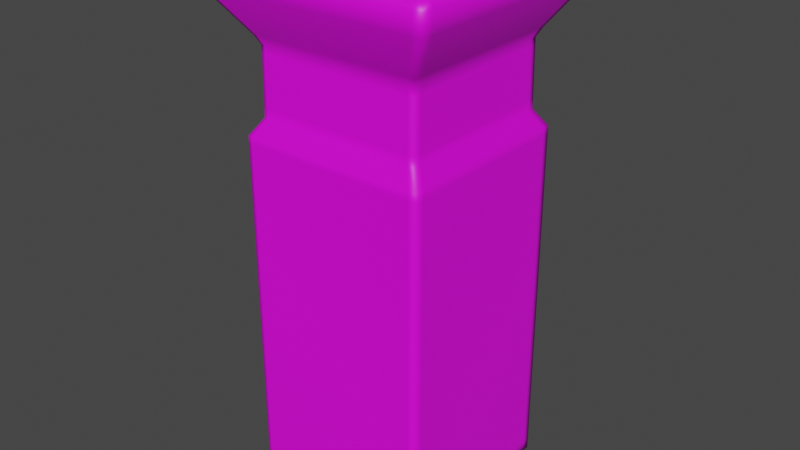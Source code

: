 # Source: tone.blend  (saved by Blender 2.90.8; exported with 4.5.12 LTS)
import bpy
from mathutils import Matrix  # noqa: F401  (used for matrix-valued properties, if any)

bpy.ops.wm.read_factory_settings(use_empty=True)
scene = bpy.context.scene
scene.name = 'Scene'

# ---- collections
col_collection = bpy.data.collections.new('Collection'); scene.collection.children.link(col_collection)

# ---- images (referenced by path relative to the original .blend; pixels are not part of the script)
import os
ASSET_DIR = os.environ.get("B2B_ASSET_DIR", "")  # directory of the original .blend (textures are referenced by path, not embedded)
HERE = os.path.dirname(os.path.abspath(__file__))  # packed textures are extracted next to this script under _unpacked/

def load_image(name, relpath, width, height, colorspace="sRGB"):
    """Load a texture the original file referenced (path relative to the .blend, or extracted next to this script)."""
    p = next((c for c in (os.path.join(HERE, relpath), os.path.join(ASSET_DIR, relpath)) if relpath and os.path.exists(c)), "")
    if p:
        img = bpy.data.images.load(p, check_existing=True)
        img.name = name
    else:  # same state as the original file: an image datablock whose file is absent (Cycles renders it pink)
        img = bpy.data.images.new(name, width, height)
        img.source = "FILE"
        img.filepath = "//" + (relpath or name)
    img.colorspace_settings.name = colorspace
    return img
img_tone = load_image('tone', 'Texture/tone.png', 1024, 1024, 'sRGB')

# ---- materials (node trees are filled in below, after node groups)
mat_material_001 = bpy.data.materials.new('Material.001')
mat_material_001.use_transparent_shadow = False

# ---- material node trees
mat_material_001.use_nodes = True; mat_material_001.node_tree.nodes.clear()
_N = mat_material_001.node_tree.nodes; _L = mat_material_001.node_tree.links
n0 = _N.new('ShaderNodeBsdfPrincipled'); n0.name = 'Principled BSDF'; n0.location = (10, 300)
n0.distribution = 'GGX'
n0.subsurface_method = 'BURLEY'
n0.inputs[3].default_value = 1.45
n0.inputs[27].default_value = (0.0, 0.0, 0.0, 1.0)
n0.inputs[28].default_value = 1.0
n1 = _N.new('ShaderNodeOutputMaterial'); n1.name = 'Material Output'; n1.location = (300, 300)
n2 = _N.new('ShaderNodeTexImage'); n2.name = 'Image Texture'; n2.location = (-280, 275)
n2.image = img_tone
_L.new(n0.outputs[0], n1.inputs[0])
_L.new(n2.outputs[0], n0.inputs[0])
n1.is_active_output = True

# ---- world
world_world = bpy.data.worlds.new('World'); scene.world = world_world
world_world.use_nodes = True; world_world.node_tree.nodes.clear()
_N = world_world.node_tree.nodes; _L = world_world.node_tree.links
n0 = _N.new('ShaderNodeOutputWorld'); n0.name = 'World Output'; n0.location = (300, 300)
n1 = _N.new('ShaderNodeBackground'); n1.name = 'Background'; n1.location = (10, 300)
n1.inputs[0].default_value = (0.05088, 0.05088, 0.05088, 1.0)
_L.new(n1.outputs[0], n0.inputs[0])
n0.is_active_output = True
world_world.color = (0.05088, 0.05088, 0.05088)
world_world.use_sun_shadow = False
world_world.sun_shadow_jitter_overblur = 0.0

# ---- meshes
me_cube_001 = bpy.data.meshes.new('Cube.001')
me_cube_001.from_pydata([(-1.137, -1.137, -1.0), (-1.0, -1.0, 4.338), (-1.137, 1.137, -1.0), (-1.0, 1.0, 4.338), (1.137, -1.137, -1.0), (1.0, -1.0, 4.338), (1.137, 1.137, -1.0), (1.0, 1.0, 4.338), (-1.456, -1.456, 5.23), (-1.456, 1.456, 5.23), (1.456, 1.456, 5.23), (1.456, -1.456, 5.23), (-0.9058, -0.9058, 5.23), (-0.9058, 0.9058, 5.23), (0.9058, 0.9058, 5.23), (0.9058, -0.9058, 5.23), (-0.9058, -0.9058, 4.95), (-0.9058, 0.9058, 4.95), (0.9058, 0.9058, 4.95), (0.9058, -0.9058, 4.95), (-0.6313, -0.6313, 4.95), (-0.6313, 0.6313, 4.95), (0.6313, 0.6313, 4.95), (0.6313, -0.6313, 4.95), (-0.6313, -0.6313, 5.148), (-0.6313, 0.6313, 5.148), (0.6313, 0.6313, 5.148), (0.6313, -0.6313, 5.148), (-0.4669, -0.4669, 5.148), (-0.4669, 0.4669, 5.148), (0.4669, 0.4669, 5.148), (0.4669, -0.4669, 5.148), (-0.4669, -0.4669, 5.086), (-0.4669, 0.4669, 5.086), (0.4669, 0.4669, 5.086), (0.4669, -0.4669, 5.086), (-1.137, -1.137, 3.345), (-1.137, 1.137, 3.345), (1.137, 1.137, 3.345), (1.137, -1.137, 3.345), (-1.008, -1.008, 3.545), (-1.008, 1.008, 3.545), (1.008, 1.008, 3.545), (1.008, -1.008, 3.545), (-1.137, -1.017, -1.0), (-1.0, -0.8947, 4.338), (1.137, -1.017, -1.0), (1.0, -0.8947, 4.338), (-1.456, -1.302, 5.23), (1.456, -1.302, 5.23), (-0.9058, -0.8104, 5.23), (0.9058, -0.8104, 5.23), (-0.9058, -0.8104, 4.95), (0.9058, -0.8104, 4.95), (-0.6313, -0.5649, 4.95), (0.6313, -0.5649, 4.95), (-0.6313, -0.5649, 5.148), (0.6313, -0.5649, 5.148), (-0.4669, -0.4177, 5.148), (0.4669, -0.4177, 5.148), (-0.4669, -0.4177, 5.086), (0.4669, -0.4177, 5.086), (1.137, -1.017, 3.345), (-1.137, -1.017, 3.345), (1.008, -0.9018, 3.545), (-1.008, -0.9018, 3.545), (-1.0, 0.9176, 4.338), (1.137, 1.043, -1.0), (-1.456, 1.336, 5.23), (-0.9058, 0.8311, 5.23), (-0.9058, 0.8311, 4.95), (-0.6313, 0.5793, 4.95), (-0.6313, 0.5793, 5.148), (-0.4669, 0.4284, 5.148), (-0.4669, 0.4284, 5.086), (-1.137, 1.043, 3.345), (-1.008, 0.9249, 3.545), (-1.137, 1.043, -1.0), (1.0, 0.9176, 4.338), (1.456, 1.336, 5.23), (0.9058, 0.8311, 5.23), (0.9058, 0.8311, 4.95), (0.6313, 0.5793, 4.95), (0.6313, 0.5793, 5.148), (0.4669, 0.4284, 5.148), (0.4669, 0.4284, 5.086), (1.137, 1.043, 3.345), (1.008, 0.9249, 3.545), (1.044, 1.137, -1.0), (0.9185, 1.0, 4.338), (1.044, -1.137, -1.0), (0.9185, -1.0, 4.338), (1.337, 1.456, 5.23), (1.337, -1.456, 5.23), (0.832, 0.9058, 5.23), (0.832, -0.9058, 5.23), (0.832, 0.9058, 4.95), (0.832, -0.9058, 4.95), (0.5799, 0.6313, 4.95), (0.5799, -0.6313, 4.95), (0.5799, 0.6313, 5.148), (0.5799, -0.6313, 5.148), (0.4288, 0.4669, 5.148), (0.4288, -0.4669, 5.148), (0.4288, 0.4669, 5.086), (0.4288, -0.4669, 5.086), (1.044, -1.137, 3.345), (1.044, 1.137, 3.345), (0.9259, -1.008, 3.545), (0.9259, 1.008, 3.545), (0.4288, -0.4177, 5.086), (1.044, -1.017, -1.0), (1.044, 1.043, -1.0), (0.4288, 0.4284, 5.086), (-1.086, 1.137, -1.0), (-0.9557, -1.0, 4.338), (-1.391, -1.456, 5.23), (-0.8657, -0.9058, 5.23), (-0.8657, -0.9058, 4.95), (-0.6034, -0.6313, 4.95), (-0.6034, -0.6313, 5.148), (-0.4462, -0.4669, 5.148), (-0.4462, -0.4669, 5.086), (-1.086, -1.137, 3.345), (-0.9634, -1.008, 3.545), (-1.086, -1.017, -1.0), (-1.086, 1.043, -1.0), (-0.9557, 1.0, 4.338), (-1.086, -1.137, -1.0), (-1.391, 1.456, 5.23), (-0.8657, 0.9058, 5.23), (-0.8657, 0.9058, 4.95), (-0.6034, 0.6313, 4.95), (-0.6034, 0.6313, 5.148), (-0.4462, 0.4669, 5.148), (-0.4462, 0.4669, 5.086), (-1.086, 1.137, 3.345), (-0.9634, 1.008, 3.545), (-0.4462, -0.4177, 5.086), (-0.4462, 0.4284, 5.086), (-1.001, -1.001, 4.249), (-1.001, 1.001, 4.249), (1.001, 1.001, 4.249), (1.001, -1.001, 4.249), (1.001, -0.8955, 4.249), (-1.001, -0.8955, 4.249), (1.001, 0.9184, 4.249), (-1.001, 0.9184, 4.249), (0.9193, -1.001, 4.249), (0.9193, 1.001, 4.249), (-0.9566, 1.001, 4.249), (-0.9566, -1.001, 4.249), (-1.056, 1.056, 4.448), (1.056, 1.056, 4.448), (1.056, -1.056, 4.448), (-1.056, -1.056, 4.448), (-1.056, -0.9448, 4.448), (1.056, -0.9448, 4.448), (-1.056, 0.969, 4.448), (1.056, 0.969, 4.448), (0.97, -1.056, 4.448), (0.97, 1.056, 4.448), (-1.009, -1.056, 4.448), (-1.009, 1.056, 4.448), (-1.007, 1.007, 3.653), (1.007, 1.007, 3.653), (1.007, -1.007, 3.653), (1.007, -0.9009, 3.653), (-1.007, -0.9009, 3.653), (1.007, 0.9239, 3.653), (-1.007, 0.9239, 3.653), (0.9249, -1.007, 3.653), (0.9249, 1.007, 3.653), (-0.9623, 1.007, 3.653), (-0.9623, -1.007, 3.653), (-1.007, -1.007, 3.653), (-1.137, 1.137, 3.25), (1.137, 1.137, 3.25), (1.137, -1.137, 3.25), (-1.137, -1.137, 3.25), (-1.137, -1.017, 3.25), (1.137, -1.017, 3.25), (1.137, 1.043, 3.25), (-1.137, 1.043, 3.25), (1.044, 1.137, 3.25), (1.044, -1.137, 3.25), (-1.086, 1.137, 3.25), (-1.086, -1.137, 3.25), (-1.137, 1.137, -0.8573), (1.137, 1.137, -0.8573), (1.137, -1.137, -0.8573), (-1.137, -1.017, -0.8573), (1.137, -1.017, -0.8573), (1.137, 1.043, -0.8573), (-1.137, 1.043, -0.8573), (1.044, 1.137, -0.8573), (1.044, -1.137, -0.8573), (-1.086, 1.137, -0.8573), (-1.086, -1.137, -0.8573), (-1.137, -1.137, -0.8573), (0.9759, 0.9759, 5.23), (0.9759, -0.9759, 5.23), (-0.9759, -0.9759, 5.23), (-0.9759, 0.9759, 5.23), (-0.9759, -0.8731, 5.23), (0.9759, -0.8731, 5.23), (-0.9759, 0.8954, 5.23), (0.9759, 0.8954, 5.23), (0.8964, 0.9759, 5.23), (0.8964, -0.9759, 5.23), (-0.9327, -0.9759, 5.23), (-0.9327, 0.9759, 5.23), (1.362, -1.362, 5.312), (-1.362, 1.362, 5.312), (1.362, 1.362, 5.312), (-1.362, -1.362, 5.312), (-1.362, -1.219, 5.312), (1.362, -1.219, 5.312), (-1.362, 1.25, 5.312), (1.362, 1.25, 5.312), (1.251, 1.362, 5.312), (1.251, -1.362, 5.312), (-1.302, -1.362, 5.312), (-1.302, 1.362, 5.312), (-1.412, 1.412, 4.982), (-1.412, -1.412, 4.982), (-1.412, -1.263, 4.982), (1.412, -1.263, 4.982), (-1.412, 1.296, 4.982), (1.412, 1.296, 4.982), (1.297, -1.412, 4.982), (1.297, 1.412, 4.982), (-1.349, -1.412, 4.982), (-1.349, 1.412, 4.982), (1.412, 1.412, 4.982), (1.412, -1.412, 4.982), (0.9058, -0.9058, 5.029), (-0.9058, -0.9058, 5.029), (-0.9058, 0.9058, 5.029), (0.9058, 0.9058, 5.029), (-0.9058, -0.8104, 5.029), (0.9058, -0.8104, 5.029), (-0.9058, 0.8311, 5.029), (0.9058, 0.8311, 5.029), (0.832, 0.9058, 5.029), (0.832, -0.9058, 5.029), (-0.8657, -0.9058, 5.029), (-0.8657, 0.9058, 5.029), (0.8462, 0.8462, 4.95), (0.8462, -0.8462, 4.95), (-0.8462, -0.8462, 4.95), (-0.8462, 0.8462, 4.95), (-0.8462, -0.757, 4.95), (0.8462, -0.757, 4.95), (-0.8462, 0.7764, 4.95), (0.8462, 0.7764, 4.95), (0.7772, 0.8462, 4.95), (0.7772, -0.8462, 4.95), (-0.8087, -0.8462, 4.95), (-0.8087, 0.8462, 4.95), (-0.9058, -0.9058, 5.176), (0.9058, 0.9058, 5.176), (0.9058, -0.9058, 5.176), (-0.9058, 0.9058, 5.176), (-0.9058, -0.8104, 5.176), (0.9058, -0.8104, 5.176), (-0.9058, 0.8311, 5.176), (0.9058, 0.8311, 5.176), (0.832, 0.9058, 5.176), (0.832, -0.9058, 5.176), (-0.8657, -0.9058, 5.176), (-0.8657, 0.9058, 5.176), (0.6845, 0.6845, 4.95), (-0.6845, -0.6845, 4.95), (-0.6845, -0.6124, 4.95), (0.6845, -0.6124, 4.95), (-0.6845, 0.6281, 4.95), (0.6845, 0.6281, 4.95), (0.6287, 0.6845, 4.95), (0.6287, -0.6845, 4.95), (-0.6542, -0.6845, 4.95), (-0.6542, 0.6845, 4.95), (0.6845, -0.6845, 4.95), (-0.6845, 0.6845, 4.95), (0.6313, 0.6313, 5.017), (0.6313, -0.6313, 5.017), (-0.6313, -0.6313, 5.017), (-0.6313, 0.6313, 5.017), (-0.6313, -0.5649, 5.017), (0.6313, -0.5649, 5.017), (-0.6313, 0.5793, 5.017), (0.6313, 0.5793, 5.017), (0.5799, 0.6313, 5.017), (0.5799, -0.6313, 5.017), (-0.6034, -0.6313, 5.017), (-0.6034, 0.6313, 5.017), (0.6313, 0.6313, 5.102), (-0.6313, -0.6313, 5.102), (-0.6313, -0.5649, 5.102), (0.6313, -0.5649, 5.102), (-0.6313, 0.5793, 5.102), (0.6313, 0.5793, 5.102), (0.5799, 0.6313, 5.102), (0.5799, -0.6313, 5.102), (-0.6034, -0.6313, 5.102), (-0.6034, 0.6313, 5.102), (0.6313, -0.6313, 5.102), (-0.6313, 0.6313, 5.102), (0.5861, -0.5861, 5.148), (-0.5861, -0.5861, 5.148), (-0.5861, 0.5861, 5.148), (0.5861, 0.5861, 5.148), (-0.5861, -0.5244, 5.148), (0.5861, -0.5244, 5.148), (-0.5861, 0.5378, 5.148), (0.5861, 0.5378, 5.148), (0.5383, 0.5861, 5.148), (0.5383, -0.5861, 5.148), (-0.5601, -0.5861, 5.148), (-0.5601, 0.5861, 5.148), (0.513, -0.513, 5.148), (-0.513, 0.513, 5.148), (-0.513, -0.4589, 5.148), (0.513, -0.4589, 5.148), (-0.513, 0.4707, 5.148), (0.513, 0.4707, 5.148), (0.4712, 0.513, 5.148), (0.4712, -0.513, 5.148), (-0.4902, -0.513, 5.148), (-0.4902, 0.513, 5.148), (-0.513, -0.513, 5.148), (0.513, 0.513, 5.148), (-0.1659, -0.1467, 5.086), (0.1485, -0.1467, 5.086), (-0.1659, 0.1574, 5.086), (0.1485, 0.1574, 5.086), (-0.1425, -0.1241, 5.086), (0.1251, -0.1241, 5.086), (-0.1425, 0.1347, 5.086), (0.1251, 0.1347, 5.086), (-0.1425, -0.1241, 5.112), (0.1251, -0.1241, 5.112), (-0.1425, 0.1347, 5.112), (0.1251, 0.1347, 5.112), (-0.1425, -0.1241, 5.397), (0.1251, -0.1241, 5.397), (-0.1425, 0.1347, 5.397), (0.1251, 0.1347, 5.397), (-0.1425, -0.1241, 5.422), (0.1251, -0.1241, 5.422), (-0.1425, 0.1347, 5.422), (0.1251, 0.1347, 5.422), (-0.1158, -0.09824, 5.422), (0.09844, -0.09824, 5.422), (-0.1158, 0.1089, 5.422), (0.09844, 0.1089, 5.422), (-0.0888, -0.07213, 5.422), (0.07143, -0.07213, 5.422), (-0.0888, 0.08281, 5.422), (0.07143, 0.08281, 5.422), (-0.0888, -0.07213, 4.186), (0.07143, -0.07213, 4.186), (-0.0888, 0.08281, 4.186), (0.07143, 0.08281, 4.186)], [], [(147, 66, 3, 141), (149, 89, 7, 142), (144, 47, 5, 143), (151, 115, 1, 140), (111, 46, 4, 90), (233, 224, 9, 129), (207, 200, 14, 80), (229, 234, 10, 79), (226, 225, 8, 48), (230, 235, 11, 93), (245, 236, 19, 97), (204, 202, 12, 50), (209, 201, 15, 95), (211, 203, 13, 130), (277, 272, 22, 82), (247, 238, 17, 131), (243, 239, 18, 81), (240, 237, 16, 52), (301, 296, 26, 83), (274, 273, 20, 54), (279, 282, 23, 99), (281, 283, 21, 132), (327, 320, 31, 103), (298, 297, 24, 56), (303, 306, 27, 101), (305, 307, 25, 133), (84, 30, 34, 85), (329, 321, 29, 134), (325, 331, 30, 84), (322, 330, 28, 58), (138, 60, 32, 122), (58, 28, 32, 60), (103, 31, 35, 105), (134, 29, 33, 135), (187, 123, 36, 179), (181, 62, 39, 178), (184, 107, 38, 177), (183, 75, 37, 176), (123, 124, 40, 36), (62, 64, 43, 39), (107, 109, 42, 38), (75, 76, 41, 37), (36, 40, 65, 63), (86, 87, 64, 62), (179, 36, 63, 180), (182, 86, 62, 181), (73, 58, 60, 74), (139, 74, 60, 138), (324, 322, 58, 73), (320, 323, 59, 31), (31, 59, 61, 35), (300, 298, 56, 72), (276, 274, 54, 71), (306, 299, 57, 27), (242, 240, 52, 70), (236, 241, 53, 19), (282, 275, 55, 23), (206, 204, 50, 69), (228, 226, 48, 68), (235, 227, 49, 11), (201, 205, 51, 15), (112, 67, 46, 111), (146, 78, 47, 144), (140, 1, 45, 145), (142, 7, 78, 146), (88, 6, 67, 112), (224, 228, 68, 9), (203, 206, 69, 13), (238, 242, 70, 17), (283, 276, 71, 21), (307, 300, 72, 25), (321, 324, 73, 29), (135, 33, 74, 139), (29, 73, 74, 33), (177, 38, 86, 182), (38, 42, 87, 86), (63, 65, 76, 75), (180, 63, 75, 183), (323, 325, 84, 59), (59, 84, 85, 61), (299, 301, 83, 57), (241, 243, 81, 53), (275, 277, 82, 55), (227, 229, 79, 49), (205, 207, 80, 51), (145, 45, 66, 147), (34, 104, 113, 85), (114, 88, 112, 126), (126, 112, 111, 125), (85, 113, 110, 61), (136, 137, 109, 107), (39, 43, 108, 106), (186, 136, 107, 184), (178, 39, 106, 185), (30, 102, 104, 34), (121, 103, 105, 122), (61, 110, 105, 35), (331, 326, 102, 30), (296, 302, 100, 26), (304, 303, 101, 120), (328, 327, 103, 121), (272, 278, 98, 22), (280, 279, 99, 119), (239, 244, 96, 18), (200, 208, 94, 14), (210, 209, 95, 117), (246, 245, 97, 118), (232, 230, 93, 116), (234, 231, 92, 10), (125, 111, 90, 128), (143, 5, 91, 148), (150, 127, 89, 149), (141, 3, 127, 150), (44, 125, 128, 0), (225, 232, 116, 8), (237, 246, 118, 16), (202, 210, 117, 12), (273, 280, 119, 20), (330, 328, 121, 28), (297, 304, 120, 24), (28, 121, 122, 32), (176, 37, 136, 186), (37, 41, 137, 136), (77, 126, 125, 44), (2, 114, 126, 77), (104, 135, 139, 113), (139, 138, 332, 334), (106, 108, 124, 123), (185, 106, 123, 187), (102, 134, 135, 104), (110, 138, 122, 105), (326, 329, 134, 102), (302, 305, 133, 100), (278, 281, 132, 98), (244, 247, 131, 96), (208, 211, 130, 94), (231, 233, 129, 92), (148, 91, 115, 151), (171, 148, 151, 174), (164, 141, 150, 173), (173, 150, 149, 172), (166, 143, 148, 171), (168, 145, 147, 170), (165, 142, 146, 169), (175, 140, 145, 168), (169, 146, 144, 167), (174, 151, 140, 175), (167, 144, 143, 166), (172, 149, 142, 165), (170, 147, 141, 164), (89, 127, 163, 161), (1, 115, 162, 155), (7, 89, 161, 153), (115, 91, 160, 162), (47, 78, 159, 157), (3, 66, 158, 152), (5, 47, 157, 154), (66, 45, 156, 158), (91, 5, 154, 160), (45, 1, 155, 156), (78, 7, 153, 159), (127, 3, 152, 163), (76, 170, 164, 41), (109, 172, 165, 42), (64, 167, 166, 43), (124, 174, 175, 40), (87, 169, 167, 64), (40, 175, 168, 65), (42, 165, 169, 87), (65, 168, 170, 76), (43, 166, 171, 108), (137, 173, 172, 109), (41, 164, 173, 137), (108, 171, 174, 124), (196, 185, 187, 198), (188, 176, 186, 197), (190, 178, 185, 196), (197, 186, 184, 195), (191, 180, 183, 194), (189, 177, 182, 193), (193, 182, 181, 192), (199, 179, 180, 191), (194, 183, 176, 188), (195, 184, 177, 189), (192, 181, 178, 190), (198, 187, 179, 199), (128, 198, 199, 0), (46, 192, 190, 4), (88, 195, 189, 6), (77, 194, 188, 2), (0, 199, 191, 44), (67, 193, 192, 46), (6, 189, 193, 67), (44, 191, 194, 77), (114, 197, 195, 88), (4, 190, 196, 90), (2, 188, 197, 114), (90, 196, 198, 128), (220, 223, 211, 208), (215, 222, 210, 202), (222, 221, 209, 210), (214, 220, 208, 200), (217, 219, 207, 205), (213, 218, 206, 203), (212, 217, 205, 201), (218, 216, 204, 206), (223, 213, 203, 211), (221, 212, 201, 209), (216, 215, 202, 204), (219, 214, 200, 207), (79, 10, 214, 219), (48, 8, 215, 216), (93, 11, 212, 221), (129, 9, 213, 223), (68, 48, 216, 218), (11, 49, 217, 212), (9, 68, 218, 213), (49, 79, 219, 217), (10, 92, 220, 214), (116, 93, 221, 222), (8, 116, 222, 215), (92, 129, 223, 220), (161, 163, 233, 231), (155, 162, 232, 225), (153, 161, 231, 234), (162, 160, 230, 232), (157, 159, 229, 227), (152, 158, 228, 224), (154, 157, 227, 235), (158, 156, 226, 228), (160, 154, 235, 230), (156, 155, 225, 226), (159, 153, 234, 229), (163, 152, 224, 233), (268, 271, 247, 244), (260, 270, 246, 237), (270, 269, 245, 246), (261, 268, 244, 239), (265, 267, 243, 241), (263, 266, 242, 238), (262, 265, 241, 236), (266, 264, 240, 242), (264, 260, 237, 240), (267, 261, 239, 243), (271, 263, 238, 247), (269, 262, 236, 245), (96, 131, 259, 256), (16, 118, 258, 250), (118, 97, 257, 258), (18, 96, 256, 248), (53, 81, 255, 253), (17, 70, 254, 251), (19, 53, 253, 249), (70, 52, 252, 254), (131, 17, 251, 259), (97, 19, 249, 257), (52, 16, 250, 252), (81, 18, 248, 255), (95, 15, 262, 269), (130, 13, 263, 271), (80, 14, 261, 267), (50, 12, 260, 264), (69, 50, 264, 266), (15, 51, 265, 262), (13, 69, 266, 263), (51, 80, 267, 265), (14, 94, 268, 261), (117, 95, 269, 270), (12, 117, 270, 260), (94, 130, 271, 268), (256, 259, 281, 278), (250, 258, 280, 273), (258, 257, 279, 280), (248, 256, 278, 272), (253, 255, 277, 275), (251, 254, 276, 283), (249, 253, 275, 282), (254, 252, 274, 276), (259, 251, 283, 281), (257, 249, 282, 279), (252, 250, 273, 274), (255, 248, 272, 277), (98, 132, 295, 292), (20, 119, 294, 286), (119, 99, 293, 294), (22, 98, 292, 284), (55, 82, 291, 289), (21, 71, 290, 287), (23, 55, 289, 285), (71, 54, 288, 290), (132, 21, 287, 295), (99, 23, 285, 293), (54, 20, 286, 288), (82, 22, 284, 291), (292, 295, 305, 302), (286, 294, 304, 297), (294, 293, 303, 304), (284, 292, 302, 296), (289, 291, 301, 299), (287, 290, 300, 307), (285, 289, 299, 306), (290, 288, 298, 300), (295, 287, 307, 305), (293, 285, 306, 303), (288, 286, 297, 298), (291, 284, 296, 301), (100, 133, 319, 316), (24, 120, 318, 309), (120, 101, 317, 318), (26, 100, 316, 311), (57, 83, 315, 313), (25, 72, 314, 310), (27, 57, 313, 308), (72, 56, 312, 314), (56, 24, 309, 312), (83, 26, 311, 315), (133, 25, 310, 319), (101, 27, 308, 317), (316, 319, 329, 326), (309, 318, 328, 330), (318, 317, 327, 328), (311, 316, 326, 331), (313, 315, 325, 323), (310, 314, 324, 321), (308, 313, 323, 320), (314, 312, 322, 324), (312, 309, 330, 322), (315, 311, 331, 325), (319, 310, 321, 329), (317, 308, 320, 327), (333, 335, 339, 337), (138, 110, 333, 332), (110, 113, 335, 333), (113, 139, 334, 335), (336, 337, 341, 340), (332, 333, 337, 336), (334, 332, 336, 338), (335, 334, 338, 339), (342, 340, 344, 346), (338, 336, 340, 342), (339, 338, 342, 343), (337, 339, 343, 341), (345, 347, 351, 349), (343, 342, 346, 347), (341, 343, 347, 345), (340, 341, 345, 344), (350, 348, 352, 354), (344, 345, 349, 348), (346, 344, 348, 350), (347, 346, 350, 351), (355, 354, 358, 359), (351, 350, 354, 355), (349, 351, 355, 353), (348, 349, 353, 352), (357, 359, 363, 361), (353, 355, 359, 357), (352, 353, 357, 356), (354, 352, 356, 358), (363, 362, 360, 361), (356, 357, 361, 360), (358, 356, 360, 362), (359, 358, 362, 363)])
me_cube_001.polygons.foreach_set('use_smooth', [True] * 362)
_uv = me_cube_001.uv_layers.new(name='UVMap')
_uv.uv.foreach_set('vector', [0.7961, 0.4507, 0.7962, 0.4583, 0.7891, 0.4583, 0.7891, 0.4507, 0.2039, 0.08441, 0.2039, 0.07675, 0.2109, 0.07675, 0.2109, 0.08441, 0.2981, 0.4507, 0.2982, 0.4583, 0.2891, 0.4583, 0.2891, 0.4507, 0.7071, 0.08441, 0.7071, 0.07675, 0.7109, 0.07675, 0.7109, 0.08441, 0.6872, 0.72, 0.6952, 0.72, 0.6952, 0.7303, 0.6872, 0.7303, 0.009127, 0.02131, 0.003759, 0.02131, 0.0, 0.0, 0.005535, 0.0, 0.2019, 0.5763, 0.2088, 0.5763, 0.2028, 0.5823, 0.1964, 0.5823, 0.4862, 0.5138, 0.4962, 0.5138, 0.5, 0.5351, 0.4897, 0.5351, 0.9835, 0.5138, 0.9962, 0.5138, 1.0, 0.5351, 0.9868, 0.5351, 0.5136, 0.02131, 0.5038, 0.02131, 0.5, 0.0, 0.5102, 0.0, 0.7502, 0.6843, 0.7502, 0.6906, 0.7434, 0.6906, 0.7434, 0.6843, 0.05003, 0.7439, 0.0412, 0.7439, 0.04722, 0.7378, 0.05541, 0.7378, 0.0412, 0.5831, 0.0412, 0.5763, 0.04722, 0.5823, 0.04722, 0.5886, 0.2088, 0.7402, 0.2088, 0.7439, 0.2028, 0.7378, 0.2028, 0.7344, 0.4762, 0.5541, 0.481, 0.5541, 0.4764, 0.5586, 0.472, 0.5586, 0.702, 0.6872, 0.702, 0.6906, 0.6952, 0.6906, 0.6952, 0.6872, 0.7365, 0.5415, 0.7365, 0.5351, 0.7434, 0.5351, 0.7434, 0.5415, 0.2815, 0.6234, 0.2815, 0.6152, 0.2883, 0.6152, 0.2883, 0.6234, 0.3093, 0.7192, 0.3093, 0.7237, 0.3054, 0.7237, 0.3054, 0.7192, 0.3696, 0.6716, 0.3634, 0.6716, 0.368, 0.6671, 0.3737, 0.6671, 0.3634, 0.5589, 0.3634, 0.5541, 0.368, 0.5586, 0.368, 0.5631, 0.481, 0.669, 0.481, 0.6716, 0.4764, 0.6671, 0.4764, 0.6647, 0.4391, 0.7008, 0.4427, 0.7008, 0.4387, 0.7048, 0.4355, 0.7048, 0.7714, 0.6378, 0.7714, 0.6435, 0.7675, 0.6435, 0.7675, 0.6378, 0.3354, 0.6197, 0.3354, 0.6152, 0.3394, 0.6152, 0.3394, 0.6197, 0.3014, 0.6176, 0.3014, 0.6152, 0.3054, 0.6152, 0.3054, 0.6176, 0.7514, 0.6939, 0.7514, 0.6906, 0.7568, 0.6906, 0.7568, 0.6939, 0.3566, 0.7889, 0.3546, 0.7889, 0.3586, 0.7849, 0.3603, 0.7849, 0.4427, 0.7853, 0.4427, 0.7889, 0.4387, 0.7849, 0.4387, 0.7816, 0.3546, 0.7054, 0.3546, 0.7008, 0.3586, 0.7048, 0.3586, 0.709, 0.2685, 0.6135, 0.2685, 0.6152, 0.2643, 0.6152, 0.2643, 0.6135, 0.7568, 0.6948, 0.7568, 0.6906, 0.7621, 0.6906, 0.7621, 0.6948, 0.7621, 0.6939, 0.7621, 0.6906, 0.7675, 0.6906, 0.7675, 0.6939, 0.7514, 0.769, 0.7514, 0.7708, 0.7461, 0.7708, 0.7461, 0.769, 0.7183, 0.1702, 0.7183, 0.1619, 0.7226, 0.1619, 0.7226, 0.1702, 0.2877, 0.3649, 0.2877, 0.3731, 0.2774, 0.3731, 0.2774, 0.3649, 0.2146, 0.1702, 0.2146, 0.1619, 0.2226, 0.1619, 0.2226, 0.1702, 0.7855, 0.3649, 0.7855, 0.3731, 0.7774, 0.3731, 0.7774, 0.3649, 0.7183, 0.1619, 0.7077, 0.1449, 0.7116, 0.1449, 0.7226, 0.1619, 0.2877, 0.3731, 0.2976, 0.3902, 0.2884, 0.3902, 0.2774, 0.3731, 0.2146, 0.1619, 0.2045, 0.1449, 0.2116, 0.1449, 0.2226, 0.1619, 0.7855, 0.3731, 0.7956, 0.3902, 0.7884, 0.3902, 0.7774, 0.3731, 0.9726, 0.3731, 0.9616, 0.3902, 0.9524, 0.3902, 0.9623, 0.3731, 0.4645, 0.3731, 0.4544, 0.3902, 0.2976, 0.3902, 0.2877, 0.3731, 0.9726, 0.3649, 0.9726, 0.3731, 0.9623, 0.3731, 0.9623, 0.3649, 0.4645, 0.3649, 0.4645, 0.3731, 0.2877, 0.3731, 0.2877, 0.3649, 0.7568, 0.7675, 0.7568, 0.6948, 0.7621, 0.6948, 0.7621, 0.7675, 0.3411, 0.6135, 0.3411, 0.6152, 0.2685, 0.6152, 0.2685, 0.6135, 0.3546, 0.7853, 0.3546, 0.7054, 0.3586, 0.709, 0.3586, 0.7816, 0.4427, 0.7008, 0.4427, 0.7054, 0.4387, 0.709, 0.4387, 0.7048, 0.7514, 0.7708, 0.7514, 0.7666, 0.7568, 0.7666, 0.7568, 0.7708, 0.7714, 0.5395, 0.7714, 0.6378, 0.7675, 0.6378, 0.7675, 0.5395, 0.4762, 0.6716, 0.3696, 0.6716, 0.3737, 0.6671, 0.472, 0.6671, 0.3093, 0.6152, 0.3093, 0.621, 0.3054, 0.621, 0.3054, 0.6152, 0.2815, 0.7644, 0.2815, 0.6234, 0.2883, 0.6234, 0.2883, 0.7644, 0.7365, 0.6906, 0.7365, 0.6824, 0.7434, 0.6824, 0.7434, 0.6906, 0.3634, 0.5541, 0.3696, 0.5541, 0.3737, 0.5586, 0.368, 0.5586, 0.2019, 0.7439, 0.05003, 0.7439, 0.05541, 0.7378, 0.1964, 0.7378, 0.7638, 0.5138, 0.9835, 0.5138, 0.9868, 0.5351, 0.7603, 0.5351, 0.2538, 0.5138, 0.2665, 0.5138, 0.2632, 0.5351, 0.25, 0.5351, 0.0412, 0.5763, 0.05003, 0.5763, 0.05541, 0.5823, 0.04722, 0.5823, 0.6872, 0.5431, 0.6952, 0.5431, 0.6952, 0.72, 0.6872, 0.72, 0.4539, 0.4507, 0.4538, 0.4583, 0.2982, 0.4583, 0.2981, 0.4507, 0.9609, 0.4507, 0.9609, 0.4583, 0.9518, 0.4583, 0.9519, 0.4507, 0.4609, 0.4507, 0.4609, 0.4583, 0.4538, 0.4583, 0.4539, 0.4507, 0.6872, 0.5351, 0.6952, 0.5351, 0.6952, 0.5431, 0.6872, 0.5431, 0.7538, 0.5138, 0.7638, 0.5138, 0.7603, 0.5351, 0.75, 0.5351, 0.2088, 0.7439, 0.2019, 0.7439, 0.1964, 0.7378, 0.2028, 0.7378, 0.2815, 0.7708, 0.2815, 0.7644, 0.2883, 0.7644, 0.2883, 0.7708, 0.481, 0.6716, 0.4762, 0.6716, 0.472, 0.6671, 0.4764, 0.6671, 0.7714, 0.5351, 0.7714, 0.5395, 0.7675, 0.5395, 0.7675, 0.5351, 0.3546, 0.7889, 0.3546, 0.7853, 0.3586, 0.7816, 0.3586, 0.7849, 0.3444, 0.6135, 0.3444, 0.6152, 0.3411, 0.6152, 0.3411, 0.6135, 0.7568, 0.7708, 0.7568, 0.7675, 0.7621, 0.7675, 0.7621, 0.7708, 0.4726, 0.3649, 0.4726, 0.3731, 0.4645, 0.3731, 0.4645, 0.3649, 0.4726, 0.3731, 0.4616, 0.3902, 0.4544, 0.3902, 0.4645, 0.3731, 0.9623, 0.3731, 0.9524, 0.3902, 0.7956, 0.3902, 0.7855, 0.3731, 0.9623, 0.3649, 0.9623, 0.3731, 0.7855, 0.3731, 0.7855, 0.3649, 0.4427, 0.7054, 0.4427, 0.7853, 0.4387, 0.7816, 0.4387, 0.709, 0.7514, 0.7666, 0.7514, 0.6939, 0.7568, 0.6939, 0.7568, 0.7666, 0.3093, 0.621, 0.3093, 0.7192, 0.3054, 0.7192, 0.3054, 0.621, 0.7365, 0.6824, 0.7365, 0.5415, 0.7434, 0.5415, 0.7434, 0.6824, 0.3696, 0.5541, 0.4762, 0.5541, 0.472, 0.5586, 0.3737, 0.5586, 0.2665, 0.5138, 0.4862, 0.5138, 0.4897, 0.5351, 0.2632, 0.5351, 0.05003, 0.5763, 0.2019, 0.5763, 0.1964, 0.5823, 0.05541, 0.5823, 0.9519, 0.4507, 0.9518, 0.4583, 0.7962, 0.4583, 0.7961, 0.4507, 0.3444, 0.5351, 0.3444, 0.5383, 0.3411, 0.5383, 0.3411, 0.5351, 0.5043, 0.5351, 0.6872, 0.5351, 0.6872, 0.5431, 0.5043, 0.5431, 0.5043, 0.5431, 0.6872, 0.5431, 0.6872, 0.72, 0.5043, 0.72, 0.3411, 0.5351, 0.3411, 0.5383, 0.2685, 0.5383, 0.2685, 0.5351, 0.03173, 0.1619, 0.04228, 0.1449, 0.2045, 0.1449, 0.2146, 0.1619, 0.5274, 0.1619, 0.5384, 0.1449, 0.5455, 0.1449, 0.5354, 0.1619, 0.03173, 0.1702, 0.03173, 0.1619, 0.2146, 0.1619, 0.2146, 0.1702, 0.5274, 0.1702, 0.5274, 0.1619, 0.5354, 0.1619, 0.5354, 0.1702, 0.7514, 0.6906, 0.7514, 0.6939, 0.7461, 0.6939, 0.7461, 0.6906, 0.7621, 0.769, 0.7621, 0.6939, 0.7675, 0.6939, 0.7675, 0.769, 0.2685, 0.5351, 0.2685, 0.5383, 0.2643, 0.5383, 0.2643, 0.5351, 0.4427, 0.7889, 0.4391, 0.7889, 0.4355, 0.7849, 0.4387, 0.7849, 0.3014, 0.7237, 0.3014, 0.7193, 0.3054, 0.7193, 0.3054, 0.7237, 0.3354, 0.7213, 0.3354, 0.6197, 0.3394, 0.6197, 0.3394, 0.7213, 0.3566, 0.7008, 0.4391, 0.7008, 0.4355, 0.7048, 0.3603, 0.7048, 0.481, 0.5541, 0.481, 0.5589, 0.4764, 0.5631, 0.4764, 0.5586, 0.3634, 0.669, 0.3634, 0.5589, 0.368, 0.5631, 0.368, 0.6647, 0.702, 0.5351, 0.702, 0.5414, 0.6952, 0.5414, 0.6952, 0.5351, 0.2088, 0.5763, 0.2088, 0.5831, 0.2028, 0.5886, 0.2028, 0.5823, 0.0412, 0.7402, 0.0412, 0.5831, 0.04722, 0.5886, 0.04722, 0.7344, 0.7502, 0.5385, 0.7502, 0.6843, 0.7434, 0.6843, 0.7434, 0.5385, 0.7409, 0.02131, 0.5136, 0.02131, 0.5102, 0.0, 0.7445, 0.0, 0.2462, 0.02131, 0.2364, 0.02131, 0.2398, 0.0, 0.25, 0.0, 0.5043, 0.72, 0.6872, 0.72, 0.6872, 0.7303, 0.5043, 0.7303, 0.5391, 0.08441, 0.5391, 0.07675, 0.5461, 0.07675, 0.5461, 0.08441, 0.04286, 0.08441, 0.04293, 0.07675, 0.2039, 0.07675, 0.2039, 0.08441, 0.03905, 0.08441, 0.03913, 0.07675, 0.04293, 0.07675, 0.04286, 0.08441, 0.5, 0.72, 0.5043, 0.72, 0.5043, 0.7303, 0.5, 0.7303, 0.7462, 0.02131, 0.7409, 0.02131, 0.7445, 0.0, 0.75, 0.0, 0.7502, 0.5351, 0.7502, 0.5385, 0.7434, 0.5385, 0.7434, 0.5351, 0.0412, 0.7439, 0.0412, 0.7402, 0.04722, 0.7344, 0.04722, 0.7378, 0.3634, 0.6716, 0.3634, 0.669, 0.368, 0.6647, 0.368, 0.6671, 0.3546, 0.7008, 0.3566, 0.7008, 0.3603, 0.7048, 0.3586, 0.7048, 0.3354, 0.7237, 0.3354, 0.7213, 0.3394, 0.7213, 0.3394, 0.7237, 0.7621, 0.7708, 0.7621, 0.769, 0.7675, 0.769, 0.7675, 0.7708, 0.02741, 0.1702, 0.02741, 0.1619, 0.03173, 0.1619, 0.03173, 0.1702, 0.02741, 0.1619, 0.03844, 0.1449, 0.04228, 0.1449, 0.03173, 0.1619, 0.5, 0.5431, 0.5043, 0.5431, 0.5043, 0.72, 0.5, 0.72, 0.5, 0.5351, 0.5043, 0.5351, 0.5043, 0.5431, 0.5, 0.5431, 0.3444, 0.5383, 0.3444, 0.6135, 0.3411, 0.6135, 0.3411, 0.5383, 0.3411, 0.6135, 0.2685, 0.6135, 0.2918, 0.5894, 0.3179, 0.5894, 0.5354, 0.1619, 0.5455, 0.1449, 0.7077, 0.1449, 0.7183, 0.1619, 0.5354, 0.1702, 0.5354, 0.1619, 0.7183, 0.1619, 0.7183, 0.1702, 0.7514, 0.6939, 0.7514, 0.769, 0.7461, 0.769, 0.7461, 0.6939, 0.2685, 0.5383, 0.2685, 0.6135, 0.2643, 0.6135, 0.2643, 0.5383, 0.4391, 0.7889, 0.3566, 0.7889, 0.3603, 0.7849, 0.4355, 0.7849, 0.3014, 0.7193, 0.3014, 0.6176, 0.3054, 0.6176, 0.3054, 0.7193, 0.481, 0.5589, 0.481, 0.669, 0.4764, 0.6647, 0.4764, 0.5631, 0.702, 0.5414, 0.702, 0.6872, 0.6952, 0.6872, 0.6952, 0.5414, 0.2088, 0.5831, 0.2088, 0.7402, 0.2028, 0.7344, 0.2028, 0.5886, 0.2364, 0.02131, 0.009127, 0.02131, 0.005535, 0.0, 0.2398, 0.0, 0.5461, 0.08441, 0.5461, 0.07675, 0.7071, 0.07675, 0.7071, 0.08441, 0.5456, 0.1356, 0.5461, 0.08441, 0.7071, 0.08441, 0.7076, 0.1356, 0.03854, 0.1356, 0.03905, 0.08441, 0.04286, 0.08441, 0.04237, 0.1356, 0.04237, 0.1356, 0.04286, 0.08441, 0.2039, 0.08441, 0.2044, 0.1356, 0.5385, 0.1356, 0.5391, 0.08441, 0.5461, 0.08441, 0.5456, 0.1356, 0.9524, 0.3995, 0.9519, 0.4507, 0.7961, 0.4507, 0.7957, 0.3995, 0.4615, 0.3995, 0.4609, 0.4507, 0.4539, 0.4507, 0.4543, 0.3995, 0.9615, 0.3995, 0.9609, 0.4507, 0.9519, 0.4507, 0.9524, 0.3995, 0.4543, 0.3995, 0.4539, 0.4507, 0.2981, 0.4507, 0.2976, 0.3995, 0.7076, 0.1356, 0.7071, 0.08441, 0.7109, 0.08441, 0.7115, 0.1356, 0.2976, 0.3995, 0.2981, 0.4507, 0.2891, 0.4507, 0.2885, 0.3995, 0.2044, 0.1356, 0.2039, 0.08441, 0.2109, 0.08441, 0.2115, 0.1356, 0.7957, 0.3995, 0.7961, 0.4507, 0.7891, 0.4507, 0.7885, 0.3995, 0.2039, 0.07675, 0.04293, 0.07675, 0.03833, 0.06731, 0.2083, 0.06731, 0.7109, 0.07675, 0.7071, 0.07675, 0.7117, 0.06731, 0.7157, 0.06731, 0.2109, 0.07675, 0.2039, 0.07675, 0.2083, 0.06731, 0.2157, 0.06731, 0.7071, 0.07675, 0.5461, 0.07675, 0.5417, 0.06731, 0.7117, 0.06731, 0.2982, 0.4583, 0.4538, 0.4583, 0.4582, 0.4678, 0.2939, 0.4678, 0.7891, 0.4583, 0.7962, 0.4583, 0.7918, 0.4678, 0.7843, 0.4678, 0.2891, 0.4583, 0.2982, 0.4583, 0.2939, 0.4678, 0.2843, 0.4678, 0.7962, 0.4583, 0.9518, 0.4583, 0.9561, 0.4678, 0.7918, 0.4678, 0.5461, 0.07675, 0.5391, 0.07675, 0.5343, 0.06731, 0.5417, 0.06731, 0.9518, 0.4583, 0.9609, 0.4583, 0.9657, 0.4678, 0.9561, 0.4678, 0.4538, 0.4583, 0.4609, 0.4583, 0.4657, 0.4678, 0.4582, 0.4678, 0.04293, 0.07675, 0.03913, 0.07675, 0.03432, 0.06731, 0.03833, 0.06731, 0.7956, 0.3902, 0.7957, 0.3995, 0.7885, 0.3995, 0.7884, 0.3902, 0.2045, 0.1449, 0.2044, 0.1356, 0.2115, 0.1356, 0.2116, 0.1449, 0.2976, 0.3902, 0.2976, 0.3995, 0.2885, 0.3995, 0.2884, 0.3902, 0.7077, 0.1449, 0.7076, 0.1356, 0.7115, 0.1356, 0.7116, 0.1449, 0.4544, 0.3902, 0.4543, 0.3995, 0.2976, 0.3995, 0.2976, 0.3902, 0.9616, 0.3902, 0.9615, 0.3995, 0.9524, 0.3995, 0.9524, 0.3902, 0.4616, 0.3902, 0.4615, 0.3995, 0.4543, 0.3995, 0.4544, 0.3902, 0.9524, 0.3902, 0.9524, 0.3995, 0.7957, 0.3995, 0.7956, 0.3902, 0.5384, 0.1449, 0.5385, 0.1356, 0.5456, 0.1356, 0.5455, 0.1449, 0.04228, 0.1449, 0.04237, 0.1356, 0.2044, 0.1356, 0.2045, 0.1449, 0.03844, 0.1449, 0.03854, 0.1356, 0.04237, 0.1356, 0.04228, 0.1449, 0.5455, 0.1449, 0.5456, 0.1356, 0.7076, 0.1356, 0.7077, 0.1449, 0.8088, 0.9271, 0.8088, 0.5745, 0.9917, 0.5745, 0.9917, 0.9271, 0.02741, 0.5228, 0.02741, 0.1702, 0.03173, 0.1702, 0.03173, 0.5228, 0.5274, 0.5228, 0.5274, 0.1702, 0.5354, 0.1702, 0.5354, 0.5228, 0.8071, 0.9271, 0.8071, 0.5745, 0.99, 0.5745, 0.99, 0.9271, 0.9877, 0.5748, 0.9877, 0.9274, 0.8108, 0.9274, 0.8108, 0.5748, 0.4726, 0.01226, 0.4726, 0.3649, 0.4645, 0.3649, 0.4645, 0.01226, 0.986, 0.5728, 0.986, 0.9254, 0.8092, 0.9254, 0.8092, 0.5728, 0.9726, 0.01226, 0.9726, 0.3649, 0.9623, 0.3649, 0.9623, 0.01226, 0.7855, 0.01226, 0.7855, 0.3649, 0.7774, 0.3649, 0.7774, 0.01226, 0.2146, 0.5228, 0.2146, 0.1702, 0.2226, 0.1702, 0.2226, 0.5228, 0.2877, 0.01226, 0.2877, 0.3649, 0.2774, 0.3649, 0.2774, 0.01226, 0.7183, 0.5228, 0.7183, 0.1702, 0.7226, 0.1702, 0.7226, 0.5228, 0.7183, 0.5351, 0.7183, 0.5228, 0.7226, 0.5228, 0.7226, 0.5351, 0.2877, 0.0, 0.2877, 0.01226, 0.2774, 0.01226, 0.2774, 0.0, 0.2146, 0.5351, 0.2146, 0.5228, 0.2226, 0.5228, 0.2226, 0.5351, 0.7855, 1.024e-08, 0.7855, 0.01226, 0.7774, 0.01226, 0.7774, 1.024e-08, 0.9726, 0.0, 0.9726, 0.01226, 0.9623, 0.01226, 0.9623, 0.0, 0.4645, 5.118e-09, 0.4645, 0.01226, 0.2877, 0.01226, 0.2877, 0.0, 0.4726, 5.118e-09, 0.4726, 0.01226, 0.4645, 0.01226, 0.4645, 5.118e-09, 0.9623, 0.0, 0.9623, 0.01226, 0.7855, 0.01226, 0.7855, 1.024e-08, 0.03173, 0.5351, 0.03173, 0.5228, 0.2146, 0.5228, 0.2146, 0.5351, 0.5274, 0.5351, 0.5274, 0.5228, 0.5354, 0.5228, 0.5354, 0.5351, 0.02741, 0.5351, 0.02741, 0.5228, 0.03173, 0.5228, 0.03173, 0.5351, 0.5354, 0.5351, 0.5354, 0.5228, 0.7183, 0.5228, 0.7183, 0.5351, 0.242, 0.5526, 0.242, 0.7719, 0.2088, 0.7402, 0.2088, 0.5831, 0.008014, 0.7771, 0.008014, 0.7719, 0.0412, 0.7402, 0.0412, 0.7439, 0.008014, 0.7719, 0.008014, 0.5526, 0.0412, 0.5831, 0.0412, 0.7402, 0.242, 0.5431, 0.242, 0.5526, 0.2088, 0.5831, 0.2088, 0.5763, 0.02033, 0.5431, 0.2323, 0.5431, 0.2019, 0.5763, 0.05003, 0.5763, 0.242, 0.7771, 0.2323, 0.7771, 0.2019, 0.7439, 0.2088, 0.7439, 0.008014, 0.5431, 0.02033, 0.5431, 0.05003, 0.5763, 0.0412, 0.5763, 0.2323, 0.7771, 0.02033, 0.7771, 0.05003, 0.7439, 0.2019, 0.7439, 0.242, 0.7719, 0.242, 0.7771, 0.2088, 0.7439, 0.2088, 0.7402, 0.008014, 0.5526, 0.008014, 0.5431, 0.0412, 0.5763, 0.0412, 0.5831, 0.02033, 0.7771, 0.008014, 0.7771, 0.0412, 0.7439, 0.05003, 0.7439, 0.2323, 0.5431, 0.242, 0.5431, 0.2088, 0.5763, 0.2019, 0.5763, 0.2397, 0.5351, 0.25, 0.5351, 0.242, 0.5431, 0.2323, 0.5431, 0.01316, 0.7851, 6.142e-08, 0.7851, 0.008014, 0.7771, 0.02033, 0.7771, 2.047e-08, 0.5453, 0.0, 0.5351, 0.008014, 0.5431, 0.008014, 0.5526, 0.25, 0.7795, 0.25, 0.7851, 0.242, 0.7771, 0.242, 0.7719, 0.2397, 0.7851, 0.01316, 0.7851, 0.02033, 0.7771, 0.2323, 0.7771, 0.0, 0.5351, 0.01316, 0.5351, 0.02033, 0.5431, 0.008014, 0.5431, 0.25, 0.7851, 0.2397, 0.7851, 0.2323, 0.7771, 0.242, 0.7771, 0.01316, 0.5351, 0.2397, 0.5351, 0.2323, 0.5431, 0.02033, 0.5431, 0.25, 0.5351, 0.25, 0.5453, 0.242, 0.5526, 0.242, 0.5431, 6.142e-08, 0.7795, 2.047e-08, 0.5453, 0.008014, 0.5526, 0.008014, 0.7719, 6.142e-08, 0.7851, 6.142e-08, 0.7795, 0.008014, 0.7719, 0.008014, 0.7771, 0.25, 0.5453, 0.25, 0.7795, 0.242, 0.7719, 0.242, 0.5526, 0.2083, 0.06731, 0.03833, 0.06731, 0.009127, 0.02131, 0.2364, 0.02131, 0.7157, 0.06731, 0.7117, 0.06731, 0.7409, 0.02131, 0.7462, 0.02131, 0.2157, 0.06731, 0.2083, 0.06731, 0.2364, 0.02131, 0.2462, 0.02131, 0.7117, 0.06731, 0.5417, 0.06731, 0.5136, 0.02131, 0.7409, 0.02131, 0.2939, 0.4678, 0.4582, 0.4678, 0.4862, 0.5138, 0.2665, 0.5138, 0.7843, 0.4678, 0.7918, 0.4678, 0.7638, 0.5138, 0.7538, 0.5138, 0.2843, 0.4678, 0.2939, 0.4678, 0.2665, 0.5138, 0.2538, 0.5138, 0.7918, 0.4678, 0.9561, 0.4678, 0.9835, 0.5138, 0.7638, 0.5138, 0.5417, 0.06731, 0.5343, 0.06731, 0.5038, 0.02131, 0.5136, 0.02131, 0.9561, 0.4678, 0.9657, 0.4678, 0.9962, 0.5138, 0.9835, 0.5138, 0.4582, 0.4678, 0.4657, 0.4678, 0.4962, 0.5138, 0.4862, 0.5138, 0.03833, 0.06731, 0.03432, 0.06731, 0.003759, 0.02131, 0.009127, 0.02131, 0.7146, 0.5414, 0.7146, 0.6872, 0.702, 0.6872, 0.702, 0.5414, 0.7628, 0.5351, 0.7628, 0.5385, 0.7502, 0.5385, 0.7502, 0.5351, 0.7628, 0.5385, 0.7628, 0.6843, 0.7502, 0.6843, 0.7502, 0.5385, 0.7146, 0.5351, 0.7146, 0.5414, 0.702, 0.5414, 0.702, 0.5351, 0.7239, 0.6824, 0.7239, 0.5415, 0.7365, 0.5415, 0.7365, 0.6824, 0.2689, 0.7708, 0.2689, 0.7644, 0.2815, 0.7644, 0.2815, 0.7708, 0.7239, 0.6906, 0.7239, 0.6824, 0.7365, 0.6824, 0.7365, 0.6906, 0.2689, 0.7644, 0.2689, 0.6234, 0.2815, 0.6234, 0.2815, 0.7644, 0.2689, 0.6234, 0.2689, 0.6152, 0.2815, 0.6152, 0.2815, 0.6234, 0.7239, 0.5415, 0.7239, 0.5351, 0.7365, 0.5351, 0.7365, 0.5415, 0.7146, 0.6872, 0.7146, 0.6906, 0.702, 0.6906, 0.702, 0.6872, 0.7628, 0.6843, 0.7628, 0.6906, 0.7502, 0.6906, 0.7502, 0.6843, 0.5, 0.5414, 0.5, 0.6872, 0.4949, 0.6823, 0.4949, 0.5461, 0.3444, 0.6906, 0.3444, 0.6872, 0.3496, 0.6823, 0.3496, 0.6855, 0.3444, 0.6872, 0.3444, 0.5414, 0.3496, 0.5461, 0.3496, 0.6823, 0.5, 0.5351, 0.5, 0.5414, 0.4949, 0.5461, 0.4949, 0.5402, 0.3526, 0.5351, 0.4936, 0.5351, 0.4889, 0.5402, 0.3572, 0.5402, 0.5, 0.6906, 0.4936, 0.6906, 0.4889, 0.6855, 0.4949, 0.6855, 0.3444, 0.5351, 0.3526, 0.5351, 0.3572, 0.5402, 0.3496, 0.5402, 0.4936, 0.6906, 0.3526, 0.6906, 0.3572, 0.6855, 0.4889, 0.6855, 0.5, 0.6872, 0.5, 0.6906, 0.4949, 0.6855, 0.4949, 0.6823, 0.3444, 0.5414, 0.3444, 0.5351, 0.3496, 0.5402, 0.3496, 0.5461, 0.3526, 0.6906, 0.3444, 0.6906, 0.3496, 0.6855, 0.3572, 0.6855, 0.4936, 0.5351, 0.5, 0.5351, 0.4949, 0.5402, 0.4889, 0.5402, 0.7675, 0.6843, 0.7675, 0.6906, 0.7628, 0.6906, 0.7628, 0.6843, 0.7193, 0.6872, 0.7193, 0.6906, 0.7146, 0.6906, 0.7146, 0.6872, 0.7193, 0.5415, 0.7193, 0.5351, 0.7239, 0.5351, 0.7239, 0.5415, 0.2643, 0.6234, 0.2643, 0.6152, 0.2689, 0.6152, 0.2689, 0.6234, 0.2643, 0.7644, 0.2643, 0.6234, 0.2689, 0.6234, 0.2689, 0.7644, 0.7193, 0.6906, 0.7193, 0.6824, 0.7239, 0.6824, 0.7239, 0.6906, 0.2643, 0.7708, 0.2643, 0.7644, 0.2689, 0.7644, 0.2689, 0.7708, 0.7193, 0.6824, 0.7193, 0.5415, 0.7239, 0.5415, 0.7239, 0.6824, 0.7193, 0.5351, 0.7193, 0.5414, 0.7146, 0.5414, 0.7146, 0.5351, 0.7675, 0.5385, 0.7675, 0.6843, 0.7628, 0.6843, 0.7628, 0.5385, 0.7675, 0.5351, 0.7675, 0.5385, 0.7628, 0.5385, 0.7628, 0.5351, 0.7193, 0.5414, 0.7193, 0.6872, 0.7146, 0.6872, 0.7146, 0.5414, 0.4949, 0.5461, 0.4949, 0.6823, 0.481, 0.669, 0.481, 0.5589, 0.3496, 0.6855, 0.3496, 0.6823, 0.3634, 0.669, 0.3634, 0.6716, 0.3496, 0.6823, 0.3496, 0.5461, 0.3634, 0.5589, 0.3634, 0.669, 0.4949, 0.5402, 0.4949, 0.5461, 0.481, 0.5589, 0.481, 0.5541, 0.3572, 0.5402, 0.4889, 0.5402, 0.4762, 0.5541, 0.3696, 0.5541, 0.4949, 0.6855, 0.4889, 0.6855, 0.4762, 0.6716, 0.481, 0.6716, 0.3496, 0.5402, 0.3572, 0.5402, 0.3696, 0.5541, 0.3634, 0.5541, 0.4889, 0.6855, 0.3572, 0.6855, 0.3696, 0.6716, 0.4762, 0.6716, 0.4949, 0.6823, 0.4949, 0.6855, 0.481, 0.6716, 0.481, 0.669, 0.3496, 0.5461, 0.3496, 0.5402, 0.3634, 0.5541, 0.3634, 0.5589, 0.3572, 0.6855, 0.3496, 0.6855, 0.3634, 0.6716, 0.3696, 0.6716, 0.4889, 0.5402, 0.4949, 0.5402, 0.481, 0.5541, 0.4762, 0.5541, 0.2883, 0.7193, 0.2883, 0.6176, 0.2941, 0.6176, 0.2941, 0.7193, 0.3224, 0.7237, 0.3224, 0.7213, 0.3281, 0.7213, 0.3281, 0.7237, 0.3224, 0.7213, 0.3224, 0.6197, 0.3281, 0.6197, 0.3281, 0.7213, 0.2883, 0.7237, 0.2883, 0.7193, 0.2941, 0.7193, 0.2941, 0.7237, 0.3224, 0.621, 0.3224, 0.7192, 0.3166, 0.7192, 0.3166, 0.621, 0.7845, 0.5351, 0.7845, 0.5395, 0.7787, 0.5395, 0.7787, 0.5351, 0.3224, 0.6152, 0.3224, 0.621, 0.3166, 0.621, 0.3166, 0.6152, 0.7845, 0.5395, 0.7845, 0.6378, 0.7787, 0.6378, 0.7787, 0.5395, 0.2883, 0.6176, 0.2883, 0.6152, 0.2941, 0.6152, 0.2941, 0.6176, 0.3224, 0.6197, 0.3224, 0.6152, 0.3281, 0.6152, 0.3281, 0.6197, 0.7845, 0.6378, 0.7845, 0.6435, 0.7787, 0.6435, 0.7787, 0.6378, 0.3224, 0.7192, 0.3224, 0.7237, 0.3166, 0.7237, 0.3166, 0.7192, 0.2941, 0.7193, 0.2941, 0.6176, 0.3014, 0.6176, 0.3014, 0.7193, 0.3281, 0.7237, 0.3281, 0.7213, 0.3354, 0.7213, 0.3354, 0.7237, 0.3281, 0.7213, 0.3281, 0.6197, 0.3354, 0.6197, 0.3354, 0.7213, 0.2941, 0.7237, 0.2941, 0.7193, 0.3014, 0.7193, 0.3014, 0.7237, 0.3166, 0.621, 0.3166, 0.7192, 0.3093, 0.7192, 0.3093, 0.621, 0.7787, 0.5351, 0.7787, 0.5395, 0.7714, 0.5395, 0.7714, 0.5351, 0.3166, 0.6152, 0.3166, 0.621, 0.3093, 0.621, 0.3093, 0.6152, 0.7787, 0.5395, 0.7787, 0.6378, 0.7714, 0.6378, 0.7714, 0.5395, 0.2941, 0.6176, 0.2941, 0.6152, 0.3014, 0.6152, 0.3014, 0.6176, 0.3281, 0.6197, 0.3281, 0.6152, 0.3354, 0.6152, 0.3354, 0.6197, 0.7787, 0.6378, 0.7787, 0.6435, 0.7714, 0.6435, 0.7714, 0.6378, 0.3166, 0.7192, 0.3166, 0.7237, 0.3093, 0.7237, 0.3093, 0.7192, 0.4484, 0.7991, 0.3468, 0.7991, 0.3506, 0.7952, 0.4449, 0.7952, 0.3444, 0.6906, 0.3468, 0.6906, 0.3506, 0.6945, 0.3483, 0.6945, 0.3468, 0.6906, 0.4484, 0.6906, 0.4449, 0.6945, 0.3506, 0.6945, 0.4529, 0.7991, 0.4484, 0.7991, 0.4449, 0.7952, 0.449, 0.7952, 0.4529, 0.6963, 0.4529, 0.7946, 0.449, 0.791, 0.449, 0.6998, 0.3444, 0.7991, 0.3444, 0.7946, 0.3483, 0.791, 0.3483, 0.7952, 0.4529, 0.6906, 0.4529, 0.6963, 0.449, 0.6998, 0.449, 0.6945, 0.3444, 0.7946, 0.3444, 0.6963, 0.3483, 0.6998, 0.3483, 0.791, 0.3444, 0.6963, 0.3444, 0.6906, 0.3483, 0.6945, 0.3483, 0.6998, 0.4529, 0.7946, 0.4529, 0.7991, 0.449, 0.7952, 0.449, 0.791, 0.3468, 0.7991, 0.3444, 0.7991, 0.3483, 0.7952, 0.3506, 0.7952, 0.4484, 0.6906, 0.4529, 0.6906, 0.449, 0.6945, 0.4449, 0.6945, 0.4449, 0.7952, 0.3506, 0.7952, 0.3566, 0.7889, 0.4391, 0.7889, 0.3483, 0.6945, 0.3506, 0.6945, 0.3566, 0.7008, 0.3546, 0.7008, 0.3506, 0.6945, 0.4449, 0.6945, 0.4391, 0.7008, 0.3566, 0.7008, 0.449, 0.7952, 0.4449, 0.7952, 0.4391, 0.7889, 0.4427, 0.7889, 0.449, 0.6998, 0.449, 0.791, 0.4427, 0.7853, 0.4427, 0.7054, 0.3483, 0.7952, 0.3483, 0.791, 0.3546, 0.7853, 0.3546, 0.7889, 0.449, 0.6945, 0.449, 0.6998, 0.4427, 0.7054, 0.4427, 0.7008, 0.3483, 0.791, 0.3483, 0.6998, 0.3546, 0.7054, 0.3546, 0.7853, 0.3483, 0.6998, 0.3483, 0.6945, 0.3546, 0.7008, 0.3546, 0.7054, 0.449, 0.791, 0.449, 0.7952, 0.4427, 0.7889, 0.4427, 0.7853, 0.3506, 0.7952, 0.3483, 0.7952, 0.3546, 0.7889, 0.3566, 0.7889, 0.4449, 0.6945, 0.449, 0.6945, 0.4427, 0.7008, 0.4391, 0.7008, 0.2918, 0.5624, 0.3179, 0.5624, 0.3159, 0.5644, 0.2937, 0.5644, 0.2685, 0.6135, 0.2685, 0.5383, 0.2918, 0.5624, 0.2918, 0.5894, 0.2685, 0.5383, 0.3411, 0.5383, 0.3179, 0.5624, 0.2918, 0.5624, 0.3411, 0.5383, 0.3411, 0.6135, 0.3179, 0.5894, 0.3179, 0.5624, 0.4988, 0.7195, 0.4758, 0.7195, 0.4758, 0.7172, 0.4988, 0.7172, 0.2918, 0.5894, 0.2918, 0.5624, 0.2937, 0.5644, 0.2937, 0.5874, 0.3179, 0.5894, 0.2918, 0.5894, 0.2937, 0.5874, 0.3159, 0.5874, 0.3179, 0.5624, 0.3179, 0.5894, 0.3159, 0.5874, 0.3159, 0.5644, 0.7174, 0.7172, 0.6952, 0.7172, 0.6952, 0.6928, 0.7174, 0.6928, 0.7174, 0.7195, 0.6952, 0.7195, 0.6952, 0.7172, 0.7174, 0.7172, 0.4758, 0.7195, 0.4529, 0.7195, 0.4529, 0.7172, 0.4758, 0.7172, 0.7174, 0.6906, 0.7396, 0.6906, 0.7396, 0.6929, 0.7174, 0.6929, 0.7174, 0.7173, 0.7396, 0.7173, 0.7396, 0.7195, 0.7174, 0.7195, 0.4758, 0.7172, 0.4529, 0.7172, 0.4529, 0.6928, 0.4758, 0.6928, 0.7174, 0.6929, 0.7396, 0.6929, 0.7396, 0.7173, 0.7174, 0.7173, 0.4988, 0.7172, 0.4758, 0.7172, 0.4758, 0.6928, 0.4988, 0.6928, 0.4529, 0.7195, 0.4751, 0.7195, 0.4729, 0.7218, 0.4551, 0.7218, 0.4988, 0.6928, 0.4758, 0.6928, 0.4758, 0.6906, 0.4988, 0.6906, 0.7174, 0.6928, 0.6952, 0.6928, 0.6952, 0.6906, 0.7174, 0.6906, 0.4758, 0.6928, 0.4529, 0.6928, 0.4529, 0.6906, 0.4758, 0.6906, 0.4551, 0.7402, 0.4551, 0.7218, 0.4573, 0.7241, 0.4573, 0.7379, 0.4529, 0.7425, 0.4529, 0.7195, 0.4551, 0.7218, 0.4551, 0.7402, 0.4751, 0.7425, 0.4529, 0.7425, 0.4551, 0.7402, 0.4729, 0.7402, 0.4751, 0.7195, 0.4751, 0.7425, 0.4729, 0.7402, 0.4729, 0.7218, 0.7675, 0.6435, 0.7808, 0.6435, 0.7808, 0.7496, 0.7675, 0.7496, 0.4729, 0.7402, 0.4551, 0.7402, 0.4573, 0.7379, 0.4706, 0.7379, 0.4729, 0.7218, 0.4729, 0.7402, 0.4706, 0.7379, 0.4706, 0.7241, 0.4551, 0.7218, 0.4729, 0.7218, 0.4706, 0.7241, 0.4573, 0.7241, 0.4892, 0.7195, 0.4892, 0.7333, 0.4758, 0.7333, 0.4758, 0.7195, 0.2505, 0.6412, 0.2643, 0.6412, 0.2643, 0.7474, 0.2505, 0.7474, 0.7941, 0.7496, 0.7808, 0.7496, 0.7808, 0.6435, 0.7941, 0.6435, 0.2505, 0.5351, 0.2643, 0.5351, 0.2643, 0.6412, 0.2505, 0.6412])
me_cube_001.materials.append(mat_material_001)
me_cube_001.use_remesh_fix_poles = True
me_cube_001.use_remesh_preserve_attributes = False
me_cube_001.use_mirror_vertex_groups = False
me_cube_001.update()

# ---- objects
ob_cube = bpy.data.objects.new('Cube', me_cube_001)

# ---- transforms, parenting, visibility, modifiers, constraints
ob_cube.location = (0.0, 0.0, 0.0)
ob_cube.lineart.crease_threshold = 0.0

# ---- collection membership
col_collection.objects.link(ob_cube)

# ---- scene / render settings (as saved in the file)
scene.frame_start = 1; scene.frame_end = 250; scene.frame_set(1)
scene.render.engine = 'BLENDER_EEVEE_NEXT'
scene.cycles.use_denoising = False
scene.cycles.samples = 128
scene.cycles.sampling_pattern = 'TABULATED_SOBOL'
scene.cycles.use_adaptive_sampling = False
scene.cycles.use_light_tree = False
scene.view_settings.view_transform = 'Filmic'
bpy.context.view_layer.update()

# ---- added for rendering (the .blend has no active camera and no usable light): camera, sun
cam_auto = bpy.data.cameras.new('AutoCamera')
cam_auto.lens = 50.0
cam_auto.sensor_width = 36.0
cam_auto.clip_end = 1000.0
ob_auto_camera = bpy.data.objects.new('AutoCamera', cam_auto)
scene.collection.objects.link(ob_auto_camera)
ob_auto_camera.location = (7.05834, -8.47001, 7.85781)
ob_auto_camera.rotation_euler = (1.09748, -7.21219e-08, 0.694738)
scene.camera = ob_auto_camera
light_auto_sun = bpy.data.lights.new('AutoSun', 'SUN')
light_auto_sun.energy = 3.0
light_auto_sun.angle = 0.0523599
ob_auto_sun = bpy.data.objects.new('AutoSun', light_auto_sun)
scene.collection.objects.link(ob_auto_sun)
ob_auto_sun.rotation_euler = (0.872665, 0.174533, 0.523599)
bpy.context.view_layer.update()
